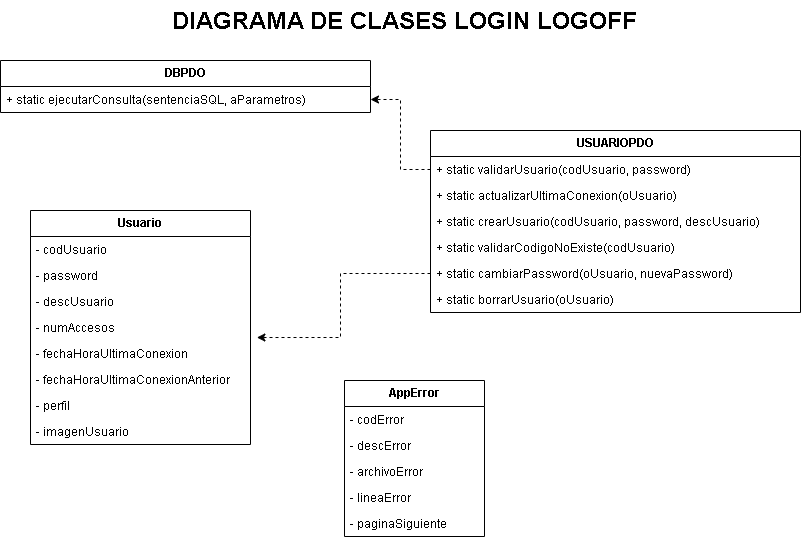

The diagram above was exported from draw.io. Its source (the exported page's mxGraphModel, read from the mxfile embedded in the PNG):
<mxGraphModel dx="866" dy="439" grid="1" gridSize="10" guides="1" tooltips="1" connect="1" arrows="1" fold="1" page="1" pageScale="1" pageWidth="827" pageHeight="1169" math="0" shadow="0">
  <root>
    <mxCell id="0" />
    <mxCell id="1" parent="0" />
    <mxCell id="WmAvuXEZbiMPpyMwcl1V-6" parent="1" style="swimlane;fontStyle=0;childLayout=stackLayout;horizontal=1;startSize=26;fillColor=none;horizontalStack=0;resizeParent=1;resizeParentMax=0;resizeLast=0;collapsible=1;marginBottom=0;whiteSpace=wrap;html=1;" value="&lt;b&gt;DBPDO&lt;/b&gt;" vertex="1">
      <mxGeometry height="52" width="370" y="60" as="geometry" />
    </mxCell>
    <mxCell id="WmAvuXEZbiMPpyMwcl1V-7" parent="WmAvuXEZbiMPpyMwcl1V-6" style="text;strokeColor=none;fillColor=none;align=left;verticalAlign=top;spacingLeft=4;spacingRight=4;overflow=hidden;rotatable=0;points=[[0,0.5],[1,0.5]];portConstraint=eastwest;whiteSpace=wrap;html=1;" value="+ static ejecutarConsulta(sentenciaSQL, aParametros)" vertex="1">
      <mxGeometry height="26" width="370" y="26" as="geometry" />
    </mxCell>
    <mxCell id="WmAvuXEZbiMPpyMwcl1V-10" parent="1" style="swimlane;fontStyle=0;childLayout=stackLayout;horizontal=1;startSize=26;fillColor=none;horizontalStack=0;resizeParent=1;resizeParentMax=0;resizeLast=0;collapsible=1;marginBottom=0;whiteSpace=wrap;html=1;" value="&lt;b&gt;USUARIOPDO&lt;/b&gt;" vertex="1">
      <mxGeometry height="182" width="370" x="430" y="130" as="geometry" />
    </mxCell>
    <mxCell id="WmAvuXEZbiMPpyMwcl1V-11" parent="WmAvuXEZbiMPpyMwcl1V-10" style="text;strokeColor=none;fillColor=none;align=left;verticalAlign=top;spacingLeft=4;spacingRight=4;overflow=hidden;rotatable=0;points=[[0,0.5],[1,0.5]];portConstraint=eastwest;whiteSpace=wrap;html=1;" value="+ static validarUsuario(codUsuario, password)" vertex="1">
      <mxGeometry height="26" width="370" y="26" as="geometry" />
    </mxCell>
    <mxCell id="WmAvuXEZbiMPpyMwcl1V-12" parent="WmAvuXEZbiMPpyMwcl1V-10" style="text;strokeColor=none;fillColor=none;align=left;verticalAlign=top;spacingLeft=4;spacingRight=4;overflow=hidden;rotatable=0;points=[[0,0.5],[1,0.5]];portConstraint=eastwest;whiteSpace=wrap;html=1;" value="+ static&amp;nbsp;actualizarUltimaConexion(oUsuario)" vertex="1">
      <mxGeometry height="26" width="370" y="52" as="geometry" />
    </mxCell>
    <mxCell id="WmAvuXEZbiMPpyMwcl1V-13" parent="WmAvuXEZbiMPpyMwcl1V-10" style="text;strokeColor=none;fillColor=none;align=left;verticalAlign=top;spacingLeft=4;spacingRight=4;overflow=hidden;rotatable=0;points=[[0,0.5],[1,0.5]];portConstraint=eastwest;whiteSpace=wrap;html=1;" value="+ static&amp;nbsp;crearUsuario(codUsuario, password, descUsuario)" vertex="1">
      <mxGeometry height="26" width="370" y="78" as="geometry" />
    </mxCell>
    <mxCell id="WmAvuXEZbiMPpyMwcl1V-14" parent="WmAvuXEZbiMPpyMwcl1V-10" style="text;strokeColor=none;fillColor=none;align=left;verticalAlign=top;spacingLeft=4;spacingRight=4;overflow=hidden;rotatable=0;points=[[0,0.5],[1,0.5]];portConstraint=eastwest;whiteSpace=wrap;html=1;" value="+ static&amp;nbsp;validarCodigoNoExiste(codUsuario)" vertex="1">
      <mxGeometry height="26" width="370" y="104" as="geometry" />
    </mxCell>
    <mxCell id="WmAvuXEZbiMPpyMwcl1V-15" parent="WmAvuXEZbiMPpyMwcl1V-10" style="text;strokeColor=none;fillColor=none;align=left;verticalAlign=top;spacingLeft=4;spacingRight=4;overflow=hidden;rotatable=0;points=[[0,0.5],[1,0.5]];portConstraint=eastwest;whiteSpace=wrap;html=1;" value="+ static&amp;nbsp;cambiarPassword(oUsuario, nuevaPassword)" vertex="1">
      <mxGeometry height="26" width="370" y="130" as="geometry" />
    </mxCell>
    <mxCell id="WmAvuXEZbiMPpyMwcl1V-16" parent="WmAvuXEZbiMPpyMwcl1V-10" style="text;strokeColor=none;fillColor=none;align=left;verticalAlign=top;spacingLeft=4;spacingRight=4;overflow=hidden;rotatable=0;points=[[0,0.5],[1,0.5]];portConstraint=eastwest;whiteSpace=wrap;html=1;" value="+ static&amp;nbsp;borrarUsuario(oUsuario)" vertex="1">
      <mxGeometry height="26" width="370" y="156" as="geometry" />
    </mxCell>
    <mxCell id="WmAvuXEZbiMPpyMwcl1V-17" parent="1" style="swimlane;fontStyle=0;childLayout=stackLayout;horizontal=1;startSize=26;fillColor=none;horizontalStack=0;resizeParent=1;resizeParentMax=0;resizeLast=0;collapsible=1;marginBottom=0;whiteSpace=wrap;html=1;" value="&lt;b&gt;Usuario&lt;/b&gt;" vertex="1">
      <mxGeometry height="234" width="220" x="30" y="210" as="geometry" />
    </mxCell>
    <mxCell id="WmAvuXEZbiMPpyMwcl1V-18" parent="WmAvuXEZbiMPpyMwcl1V-17" style="text;strokeColor=none;fillColor=none;align=left;verticalAlign=top;spacingLeft=4;spacingRight=4;overflow=hidden;rotatable=0;points=[[0,0.5],[1,0.5]];portConstraint=eastwest;whiteSpace=wrap;html=1;" value="-&amp;nbsp;codUsuario" vertex="1">
      <mxGeometry height="26" width="220" y="26" as="geometry" />
    </mxCell>
    <mxCell id="WmAvuXEZbiMPpyMwcl1V-19" parent="WmAvuXEZbiMPpyMwcl1V-17" style="text;strokeColor=none;fillColor=none;align=left;verticalAlign=top;spacingLeft=4;spacingRight=4;overflow=hidden;rotatable=0;points=[[0,0.5],[1,0.5]];portConstraint=eastwest;whiteSpace=wrap;html=1;" value="- password" vertex="1">
      <mxGeometry height="26" width="220" y="52" as="geometry" />
    </mxCell>
    <mxCell id="WmAvuXEZbiMPpyMwcl1V-20" parent="WmAvuXEZbiMPpyMwcl1V-17" style="text;strokeColor=none;fillColor=none;align=left;verticalAlign=top;spacingLeft=4;spacingRight=4;overflow=hidden;rotatable=0;points=[[0,0.5],[1,0.5]];portConstraint=eastwest;whiteSpace=wrap;html=1;" value="- descUsuario" vertex="1">
      <mxGeometry height="26" width="220" y="78" as="geometry" />
    </mxCell>
    <mxCell id="WmAvuXEZbiMPpyMwcl1V-24" parent="WmAvuXEZbiMPpyMwcl1V-17" style="text;strokeColor=none;fillColor=none;align=left;verticalAlign=top;spacingLeft=4;spacingRight=4;overflow=hidden;rotatable=0;points=[[0,0.5],[1,0.5]];portConstraint=eastwest;whiteSpace=wrap;html=1;" value="- numAccesos" vertex="1">
      <mxGeometry height="26" width="220" y="104" as="geometry" />
    </mxCell>
    <mxCell id="WmAvuXEZbiMPpyMwcl1V-21" parent="WmAvuXEZbiMPpyMwcl1V-17" style="text;strokeColor=none;fillColor=none;align=left;verticalAlign=top;spacingLeft=4;spacingRight=4;overflow=hidden;rotatable=0;points=[[0,0.5],[1,0.5]];portConstraint=eastwest;whiteSpace=wrap;html=1;" value="- fechaHoraUltimaConexion" vertex="1">
      <mxGeometry height="26" width="220" y="130" as="geometry" />
    </mxCell>
    <mxCell id="WmAvuXEZbiMPpyMwcl1V-48" parent="WmAvuXEZbiMPpyMwcl1V-17" style="text;strokeColor=none;fillColor=none;align=left;verticalAlign=top;spacingLeft=4;spacingRight=4;overflow=hidden;rotatable=0;points=[[0,0.5],[1,0.5]];portConstraint=eastwest;whiteSpace=wrap;html=1;" value="- fechaHoraUltimaConexionAnterior" vertex="1">
      <mxGeometry height="26" width="220" y="156" as="geometry" />
    </mxCell>
    <mxCell id="WmAvuXEZbiMPpyMwcl1V-26" parent="WmAvuXEZbiMPpyMwcl1V-17" style="text;strokeColor=none;fillColor=none;align=left;verticalAlign=top;spacingLeft=4;spacingRight=4;overflow=hidden;rotatable=0;points=[[0,0.5],[1,0.5]];portConstraint=eastwest;whiteSpace=wrap;html=1;" value="- perfil" vertex="1">
      <mxGeometry height="26" width="220" y="182" as="geometry" />
    </mxCell>
    <mxCell id="WmAvuXEZbiMPpyMwcl1V-29" parent="WmAvuXEZbiMPpyMwcl1V-17" style="text;strokeColor=none;fillColor=none;align=left;verticalAlign=top;spacingLeft=4;spacingRight=4;overflow=hidden;rotatable=0;points=[[0,0.5],[1,0.5]];portConstraint=eastwest;whiteSpace=wrap;html=1;" value="- imagenUsuario" vertex="1">
      <mxGeometry height="26" width="220" y="208" as="geometry" />
    </mxCell>
    <mxCell id="WmAvuXEZbiMPpyMwcl1V-22" edge="1" parent="1" source="WmAvuXEZbiMPpyMwcl1V-15" style="edgeStyle=orthogonalEdgeStyle;rounded=0;orthogonalLoop=1;jettySize=auto;html=1;entryX=1.029;entryY=-0.115;entryDx=0;entryDy=0;entryPerimeter=0;dashed=1;" target="WmAvuXEZbiMPpyMwcl1V-21" value="">
      <mxGeometry relative="1" as="geometry" />
    </mxCell>
    <mxCell id="WmAvuXEZbiMPpyMwcl1V-30" parent="1" style="swimlane;fontStyle=0;childLayout=stackLayout;horizontal=1;startSize=26;fillColor=none;horizontalStack=0;resizeParent=1;resizeParentMax=0;resizeLast=0;collapsible=1;marginBottom=0;whiteSpace=wrap;html=1;" value="&lt;b&gt;AppError&lt;/b&gt;" vertex="1">
      <mxGeometry height="156" width="140" x="344" y="380" as="geometry" />
    </mxCell>
    <mxCell id="WmAvuXEZbiMPpyMwcl1V-31" parent="WmAvuXEZbiMPpyMwcl1V-30" style="text;strokeColor=none;fillColor=none;align=left;verticalAlign=top;spacingLeft=4;spacingRight=4;overflow=hidden;rotatable=0;points=[[0,0.5],[1,0.5]];portConstraint=eastwest;whiteSpace=wrap;html=1;" value="- codError" vertex="1">
      <mxGeometry height="26" width="140" y="26" as="geometry" />
    </mxCell>
    <mxCell id="WmAvuXEZbiMPpyMwcl1V-32" parent="WmAvuXEZbiMPpyMwcl1V-30" style="text;strokeColor=none;fillColor=none;align=left;verticalAlign=top;spacingLeft=4;spacingRight=4;overflow=hidden;rotatable=0;points=[[0,0.5],[1,0.5]];portConstraint=eastwest;whiteSpace=wrap;html=1;" value="- descError" vertex="1">
      <mxGeometry height="26" width="140" y="52" as="geometry" />
    </mxCell>
    <mxCell id="WmAvuXEZbiMPpyMwcl1V-33" parent="WmAvuXEZbiMPpyMwcl1V-30" style="text;strokeColor=none;fillColor=none;align=left;verticalAlign=top;spacingLeft=4;spacingRight=4;overflow=hidden;rotatable=0;points=[[0,0.5],[1,0.5]];portConstraint=eastwest;whiteSpace=wrap;html=1;" value="- archivoError" vertex="1">
      <mxGeometry height="26" width="140" y="78" as="geometry" />
    </mxCell>
    <mxCell id="WmAvuXEZbiMPpyMwcl1V-34" parent="WmAvuXEZbiMPpyMwcl1V-30" style="text;strokeColor=none;fillColor=none;align=left;verticalAlign=top;spacingLeft=4;spacingRight=4;overflow=hidden;rotatable=0;points=[[0,0.5],[1,0.5]];portConstraint=eastwest;whiteSpace=wrap;html=1;" value="- lineaError" vertex="1">
      <mxGeometry height="26" width="140" y="104" as="geometry" />
    </mxCell>
    <mxCell id="WmAvuXEZbiMPpyMwcl1V-35" parent="WmAvuXEZbiMPpyMwcl1V-30" style="text;strokeColor=none;fillColor=none;align=left;verticalAlign=top;spacingLeft=4;spacingRight=4;overflow=hidden;rotatable=0;points=[[0,0.5],[1,0.5]];portConstraint=eastwest;whiteSpace=wrap;html=1;" value="- paginaSiguiente" vertex="1">
      <mxGeometry height="26" width="140" y="130" as="geometry" />
    </mxCell>
    <mxCell id="WmAvuXEZbiMPpyMwcl1V-44" edge="1" parent="1" source="WmAvuXEZbiMPpyMwcl1V-11" style="edgeStyle=orthogonalEdgeStyle;rounded=0;orthogonalLoop=1;jettySize=auto;html=1;dashed=1;" target="WmAvuXEZbiMPpyMwcl1V-7" value="">
      <mxGeometry relative="1" as="geometry" />
    </mxCell>
    <mxCell id="WmAvuXEZbiMPpyMwcl1V-45" parent="1" style="text;html=1;whiteSpace=wrap;overflow=hidden;rounded=0;" value="&lt;h1 style=&quot;margin-top: 0px;&quot;&gt;DIAGRAMA DE CLASES LOGIN LOGOFF&lt;/h1&gt;" vertex="1">
      <mxGeometry height="50" width="470" x="170" as="geometry" />
    </mxCell>
  </root>
</mxGraphModel>